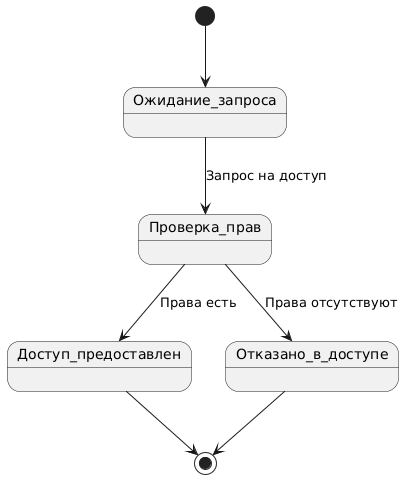

The diagram above was rendered by PlantUML. Its source (embedded in the PNG):
@startuml
[*] --> Ожидание_запроса
Ожидание_запроса --> Проверка_прав : Запрос на доступ
Проверка_прав --> Доступ_предоставлен : Права есть
Проверка_прав --> Отказано_в_доступе : Права отсутствуют
Доступ_предоставлен --> [*]
Отказано_в_доступе --> [*]
@enduml